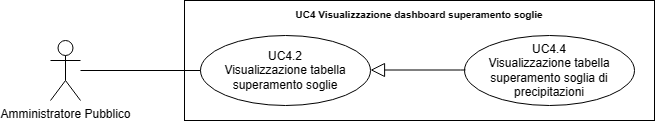

The diagram above was exported from draw.io. Its source (the exported page's mxGraphModel, read from the mxfile embedded in the PNG):
<mxGraphModel dx="21114" dy="543" grid="1" gridSize="10" guides="1" tooltips="1" connect="1" arrows="1" fold="1" page="1" pageScale="1" pageWidth="20000" pageHeight="20000" math="0" shadow="0">
  <root>
    <mxCell id="0" />
    <mxCell id="1" parent="0" />
    <mxCell id="2" value="Amministratore Pubblico" style="shape=umlActor;verticalLabelPosition=bottom;verticalAlign=top;html=1;outlineConnect=0;" vertex="1" parent="1">
      <mxGeometry x="-14444" y="565" width="30" height="60" as="geometry" />
    </mxCell>
    <mxCell id="3" value="&lt;b style=&quot;border-color: var(--border-color);&quot;&gt;&lt;font style=&quot;font-size: 10px;&quot;&gt;UC4 Visualizzazione dashboard superamento soglie&lt;/font&gt;&lt;/b&gt;" style="shape=rect;html=1;verticalAlign=top;fontStyle=1;whiteSpace=wrap;align=center;" vertex="1" parent="1">
      <mxGeometry x="-14310" y="525" width="470" height="120" as="geometry" />
    </mxCell>
    <mxCell id="4" value="UC4.2&lt;br&gt;Visualizzazione tabella superamento soglie" style="ellipse;whiteSpace=wrap;html=1;" vertex="1" parent="1">
      <mxGeometry x="-14294" y="560" width="170" height="70" as="geometry" />
    </mxCell>
    <mxCell id="5" value="" style="edgeStyle=none;html=1;endArrow=none;verticalAlign=bottom;rounded=0;" edge="1" source="2" target="4" parent="1">
      <mxGeometry width="160" relative="1" as="geometry">
        <mxPoint x="-14364" y="640" as="sourcePoint" />
        <mxPoint x="-14204" y="640" as="targetPoint" />
      </mxGeometry>
    </mxCell>
    <mxCell id="6" value="UC4.4&lt;br&gt;Visualizzazione tabella superamento soglia di precipitazioni" style="ellipse;whiteSpace=wrap;html=1;" vertex="1" parent="1">
      <mxGeometry x="-14030" y="560" width="170" height="70" as="geometry" />
    </mxCell>
    <mxCell id="7" value="" style="edgeStyle=none;html=1;endArrow=block;endFill=0;endSize=12;verticalAlign=bottom;rounded=0;" edge="1" parent="1">
      <mxGeometry width="160" relative="1" as="geometry">
        <mxPoint x="-14029" y="594.5" as="sourcePoint" />
        <mxPoint x="-14124" y="594.5" as="targetPoint" />
        <Array as="points">
          <mxPoint x="-14034" y="594.5" />
        </Array>
      </mxGeometry>
    </mxCell>
  </root>
</mxGraphModel>